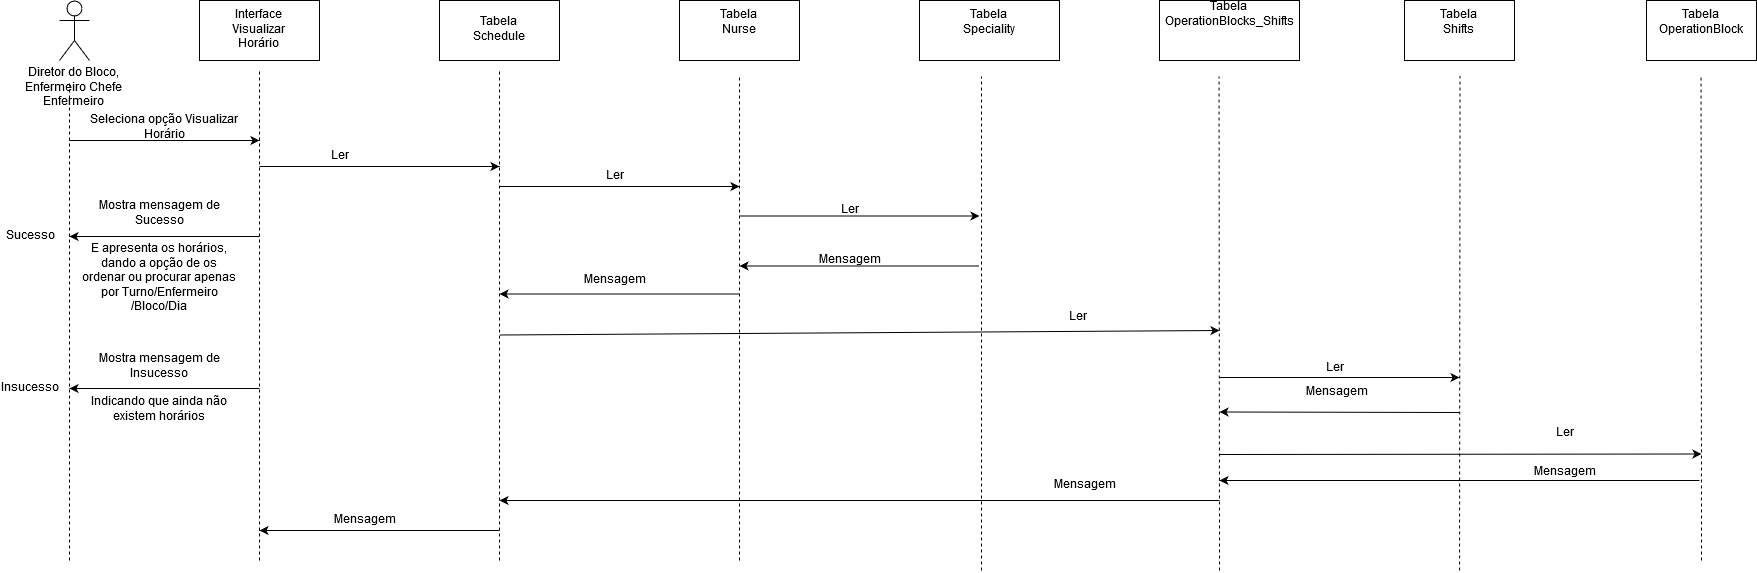

The diagram above was exported from draw.io. Its source (the exported page's mxGraphModel, read from the mxfile embedded in the PNG):
<mxGraphModel dx="1026" dy="528" grid="1" gridSize="10" guides="1" tooltips="1" connect="1" arrows="1" fold="1" page="1" pageScale="1" pageWidth="1169" pageHeight="1654" math="0" shadow="0">
  <root>
    <mxCell id="0" />
    <mxCell id="1" parent="0" />
    <mxCell id="2" value="Interface&lt;br&gt;Visualizar&lt;br&gt;Horário" style="rounded=0;whiteSpace=wrap;html=1;" parent="1" vertex="1">
      <mxGeometry x="240" y="20" width="120" height="60" as="geometry" />
    </mxCell>
    <mxCell id="3" value="Tabela&lt;br&gt;Schedule" style="rounded=0;whiteSpace=wrap;html=1;" parent="1" vertex="1">
      <mxGeometry x="480" y="20" width="120" height="60" as="geometry" />
    </mxCell>
    <mxCell id="4" value="&lt;div&gt;Diretor do Bloco,&lt;br&gt;&lt;/div&gt;&lt;div&gt;Enfermeiro Chefe&lt;/div&gt;&lt;div&gt;Enfermeiro&lt;br&gt;&lt;/div&gt;" style="shape=umlActor;verticalLabelPosition=bottom;labelBackgroundColor=#ffffff;verticalAlign=top;html=1;outlineConnect=0;" parent="1" vertex="1">
      <mxGeometry x="100" y="20" width="30" height="60" as="geometry" />
    </mxCell>
    <mxCell id="5" value="" style="endArrow=none;dashed=1;html=1;" parent="1" edge="1">
      <mxGeometry width="50" height="50" relative="1" as="geometry">
        <mxPoint x="110" y="580" as="sourcePoint" />
        <mxPoint x="110" y="100" as="targetPoint" />
      </mxGeometry>
    </mxCell>
    <mxCell id="6" value="" style="endArrow=none;dashed=1;html=1;" parent="1" edge="1">
      <mxGeometry width="50" height="50" relative="1" as="geometry">
        <mxPoint x="300" y="580" as="sourcePoint" />
        <mxPoint x="300" y="90" as="targetPoint" />
      </mxGeometry>
    </mxCell>
    <mxCell id="7" value="" style="endArrow=none;dashed=1;html=1;" parent="1" edge="1">
      <mxGeometry width="50" height="50" relative="1" as="geometry">
        <mxPoint x="540" y="580" as="sourcePoint" />
        <mxPoint x="540" y="90" as="targetPoint" />
      </mxGeometry>
    </mxCell>
    <mxCell id="8" value="" style="endArrow=classic;html=1;" parent="1" edge="1">
      <mxGeometry width="50" height="50" relative="1" as="geometry">
        <mxPoint x="110" y="160" as="sourcePoint" />
        <mxPoint x="300" y="160" as="targetPoint" />
      </mxGeometry>
    </mxCell>
    <mxCell id="9" value="Seleciona opção Visualizar Horário" style="text;html=1;strokeColor=none;fillColor=none;align=center;verticalAlign=middle;whiteSpace=wrap;rounded=0;" parent="1" vertex="1">
      <mxGeometry x="110" y="137" width="190" height="20" as="geometry" />
    </mxCell>
    <mxCell id="23" value="" style="endArrow=classic;html=1;" parent="1" edge="1">
      <mxGeometry width="50" height="50" relative="1" as="geometry">
        <mxPoint x="780" y="313.5" as="sourcePoint" />
        <mxPoint x="540" y="313.5" as="targetPoint" />
      </mxGeometry>
    </mxCell>
    <mxCell id="24" value="Mensagem" style="text;html=1;strokeColor=none;fillColor=none;align=center;verticalAlign=middle;whiteSpace=wrap;rounded=0;" parent="1" vertex="1">
      <mxGeometry x="370" y="530" width="70" height="20" as="geometry" />
    </mxCell>
    <mxCell id="25" value="" style="endArrow=classic;html=1;" parent="1" edge="1">
      <mxGeometry width="50" height="50" relative="1" as="geometry">
        <mxPoint x="300" y="256" as="sourcePoint" />
        <mxPoint x="110" y="256" as="targetPoint" />
      </mxGeometry>
    </mxCell>
    <mxCell id="26" value="&lt;div&gt;Mostra mensagem de Sucesso&lt;/div&gt;&lt;div&gt;&lt;br&gt;&lt;/div&gt;&lt;div&gt;E apresenta os horários, dando a opção de os ordenar ou procurar apenas por Turno/Enfermeiro/Bloco/Dia&lt;br&gt;&lt;/div&gt;" style="text;html=1;strokeColor=none;fillColor=none;align=center;verticalAlign=middle;whiteSpace=wrap;rounded=0;" parent="1" vertex="1">
      <mxGeometry x="120" y="266" width="160" height="20" as="geometry" />
    </mxCell>
    <mxCell id="27" value="Sucesso" style="text;html=1;strokeColor=none;fillColor=none;align=center;verticalAlign=middle;whiteSpace=wrap;rounded=0;" parent="1" vertex="1">
      <mxGeometry x="50" y="246" width="40" height="20" as="geometry" />
    </mxCell>
    <mxCell id="28" value="" style="endArrow=classic;html=1;" parent="1" edge="1">
      <mxGeometry width="50" height="50" relative="1" as="geometry">
        <mxPoint x="300" y="408" as="sourcePoint" />
        <mxPoint x="110" y="408" as="targetPoint" />
      </mxGeometry>
    </mxCell>
    <mxCell id="29" value="&lt;div&gt;Mostra mensagem de Insucesso&lt;/div&gt;&lt;div&gt;&lt;br&gt;&lt;/div&gt;&lt;div&gt;Indicando que ainda não existem horários&lt;br&gt;&lt;/div&gt;" style="text;html=1;strokeColor=none;fillColor=none;align=center;verticalAlign=middle;whiteSpace=wrap;rounded=0;" parent="1" vertex="1">
      <mxGeometry x="120" y="398" width="160" height="20" as="geometry" />
    </mxCell>
    <mxCell id="30" value="Insucesso" style="text;html=1;strokeColor=none;fillColor=none;align=center;verticalAlign=middle;whiteSpace=wrap;rounded=0;" parent="1" vertex="1">
      <mxGeometry x="50" y="398" width="40" height="20" as="geometry" />
    </mxCell>
    <mxCell id="39" value="" style="endArrow=classic;html=1;" parent="1" edge="1">
      <mxGeometry width="50" height="50" relative="1" as="geometry">
        <mxPoint x="300" y="186" as="sourcePoint" />
        <mxPoint x="540" y="186" as="targetPoint" />
      </mxGeometry>
    </mxCell>
    <mxCell id="40" value="Ler" style="text;html=1;strokeColor=none;fillColor=none;align=center;verticalAlign=middle;whiteSpace=wrap;rounded=0;" parent="1" vertex="1">
      <mxGeometry x="345" y="166" width="70" height="20" as="geometry" />
    </mxCell>
    <mxCell id="WMkjdSKS1CxL4XGFabBd-41" value="Tabela&lt;br&gt;&lt;div&gt;Nurse&lt;/div&gt;&lt;div&gt;&lt;br&gt;&lt;/div&gt;" style="rounded=0;whiteSpace=wrap;html=1;" parent="1" vertex="1">
      <mxGeometry x="720" y="20" width="120" height="60" as="geometry" />
    </mxCell>
    <mxCell id="WMkjdSKS1CxL4XGFabBd-42" value="" style="endArrow=none;dashed=1;html=1;" parent="1" edge="1">
      <mxGeometry width="50" height="50" relative="1" as="geometry">
        <mxPoint x="780" y="580" as="sourcePoint" />
        <mxPoint x="780" y="96" as="targetPoint" />
      </mxGeometry>
    </mxCell>
    <mxCell id="WMkjdSKS1CxL4XGFabBd-43" value="Tabela&lt;br&gt;&lt;div&gt;Speciality&lt;/div&gt;&lt;div&gt;&lt;br&gt;&lt;/div&gt;" style="rounded=0;whiteSpace=wrap;html=1;" parent="1" vertex="1">
      <mxGeometry x="960" y="20" width="140" height="60" as="geometry" />
    </mxCell>
    <mxCell id="WMkjdSKS1CxL4XGFabBd-46" value="" style="endArrow=none;dashed=1;html=1;" parent="1" edge="1">
      <mxGeometry width="50" height="50" relative="1" as="geometry">
        <mxPoint x="1022" y="590" as="sourcePoint" />
        <mxPoint x="1022" y="96" as="targetPoint" />
      </mxGeometry>
    </mxCell>
    <mxCell id="WMkjdSKS1CxL4XGFabBd-50" value="Tabela&lt;br&gt;&lt;div&gt;OperationBlocks_Shifts&lt;/div&gt;&lt;div&gt;&lt;br&gt;&lt;/div&gt;&lt;div&gt;&lt;br&gt;&lt;/div&gt;" style="rounded=0;whiteSpace=wrap;html=1;" parent="1" vertex="1">
      <mxGeometry x="1200" y="20" width="140" height="60" as="geometry" />
    </mxCell>
    <mxCell id="WMkjdSKS1CxL4XGFabBd-51" value="" style="endArrow=none;dashed=1;html=1;" parent="1" edge="1">
      <mxGeometry width="50" height="50" relative="1" as="geometry">
        <mxPoint x="1260" y="590" as="sourcePoint" />
        <mxPoint x="1259.5" y="96" as="targetPoint" />
      </mxGeometry>
    </mxCell>
    <mxCell id="WMkjdSKS1CxL4XGFabBd-56" value="" style="endArrow=classic;html=1;" parent="1" edge="1">
      <mxGeometry width="50" height="50" relative="1" as="geometry">
        <mxPoint x="540" y="550" as="sourcePoint" />
        <mxPoint x="300" y="550" as="targetPoint" />
      </mxGeometry>
    </mxCell>
    <mxCell id="WMkjdSKS1CxL4XGFabBd-57" value="Mensagem" style="text;html=1;strokeColor=none;fillColor=none;align=center;verticalAlign=middle;whiteSpace=wrap;rounded=0;" parent="1" vertex="1">
      <mxGeometry x="619.5" y="290" width="70" height="20" as="geometry" />
    </mxCell>
    <mxCell id="WMkjdSKS1CxL4XGFabBd-58" value="" style="endArrow=classic;html=1;" parent="1" edge="1">
      <mxGeometry width="50" height="50" relative="1" as="geometry">
        <mxPoint x="540" y="206" as="sourcePoint" />
        <mxPoint x="780" y="206" as="targetPoint" />
        <Array as="points">
          <mxPoint x="640" y="206" />
        </Array>
      </mxGeometry>
    </mxCell>
    <mxCell id="WMkjdSKS1CxL4XGFabBd-59" value="Ler" style="text;html=1;strokeColor=none;fillColor=none;align=center;verticalAlign=middle;whiteSpace=wrap;rounded=0;" parent="1" vertex="1">
      <mxGeometry x="619.5" y="186" width="70" height="20" as="geometry" />
    </mxCell>
    <mxCell id="WMkjdSKS1CxL4XGFabBd-61" value="" style="endArrow=classic;html=1;" parent="1" edge="1">
      <mxGeometry width="50" height="50" relative="1" as="geometry">
        <mxPoint x="1020" y="285.5" as="sourcePoint" />
        <mxPoint x="780" y="285.5" as="targetPoint" />
      </mxGeometry>
    </mxCell>
    <mxCell id="WMkjdSKS1CxL4XGFabBd-62" value="Mensagem" style="text;html=1;strokeColor=none;fillColor=none;align=center;verticalAlign=middle;whiteSpace=wrap;rounded=0;" parent="1" vertex="1">
      <mxGeometry x="855" y="270" width="70" height="20" as="geometry" />
    </mxCell>
    <mxCell id="WMkjdSKS1CxL4XGFabBd-63" value="" style="endArrow=classic;html=1;" parent="1" edge="1">
      <mxGeometry width="50" height="50" relative="1" as="geometry">
        <mxPoint x="780" y="235.5" as="sourcePoint" />
        <mxPoint x="1020" y="235.5" as="targetPoint" />
      </mxGeometry>
    </mxCell>
    <mxCell id="WMkjdSKS1CxL4XGFabBd-64" value="Ler" style="text;html=1;strokeColor=none;fillColor=none;align=center;verticalAlign=middle;whiteSpace=wrap;rounded=0;" parent="1" vertex="1">
      <mxGeometry x="855" y="220" width="70" height="20" as="geometry" />
    </mxCell>
    <mxCell id="WMkjdSKS1CxL4XGFabBd-67" value="" style="endArrow=classic;html=1;" parent="1" edge="1">
      <mxGeometry width="50" height="50" relative="1" as="geometry">
        <mxPoint x="1260" y="520" as="sourcePoint" />
        <mxPoint x="540" y="520" as="targetPoint" />
      </mxGeometry>
    </mxCell>
    <mxCell id="WMkjdSKS1CxL4XGFabBd-68" value="Mensagem" style="text;html=1;strokeColor=none;fillColor=none;align=center;verticalAlign=middle;whiteSpace=wrap;rounded=0;" parent="1" vertex="1">
      <mxGeometry x="1090" y="495" width="70" height="20" as="geometry" />
    </mxCell>
    <mxCell id="WMkjdSKS1CxL4XGFabBd-69" value="Ler" style="text;html=1;strokeColor=none;fillColor=none;align=center;verticalAlign=middle;whiteSpace=wrap;rounded=0;" parent="1" vertex="1">
      <mxGeometry x="1083" y="327" width="70" height="20" as="geometry" />
    </mxCell>
    <mxCell id="WMkjdSKS1CxL4XGFabBd-70" value="" style="endArrow=classic;html=1;" parent="1" edge="1">
      <mxGeometry width="50" height="50" relative="1" as="geometry">
        <mxPoint x="540" y="354.5" as="sourcePoint" />
        <mxPoint x="1260" y="350" as="targetPoint" />
      </mxGeometry>
    </mxCell>
    <mxCell id="WMkjdSKS1CxL4XGFabBd-71" value="Tabela&lt;br&gt;&lt;div&gt;Shifts&lt;/div&gt;&lt;div&gt;&lt;br&gt;&lt;/div&gt;" style="rounded=0;whiteSpace=wrap;html=1;" parent="1" vertex="1">
      <mxGeometry x="1445" y="20" width="110" height="60" as="geometry" />
    </mxCell>
    <mxCell id="WMkjdSKS1CxL4XGFabBd-72" value="" style="endArrow=none;dashed=1;html=1;" parent="1" edge="1">
      <mxGeometry width="50" height="50" relative="1" as="geometry">
        <mxPoint x="1500" y="590" as="sourcePoint" />
        <mxPoint x="1500.5" y="95.5" as="targetPoint" />
      </mxGeometry>
    </mxCell>
    <mxCell id="WMkjdSKS1CxL4XGFabBd-74" value="Mensagem" style="text;html=1;strokeColor=none;fillColor=none;align=center;verticalAlign=middle;whiteSpace=wrap;rounded=0;" parent="1" vertex="1">
      <mxGeometry x="1342" y="402" width="70" height="20" as="geometry" />
    </mxCell>
    <mxCell id="WMkjdSKS1CxL4XGFabBd-75" value="Ler" style="text;html=1;strokeColor=none;fillColor=none;align=center;verticalAlign=middle;whiteSpace=wrap;rounded=0;" parent="1" vertex="1">
      <mxGeometry x="1340" y="378" width="70" height="20" as="geometry" />
    </mxCell>
    <mxCell id="WMkjdSKS1CxL4XGFabBd-76" value="" style="endArrow=classic;html=1;" parent="1" edge="1">
      <mxGeometry width="50" height="50" relative="1" as="geometry">
        <mxPoint x="1260" y="397" as="sourcePoint" />
        <mxPoint x="1500" y="397" as="targetPoint" />
      </mxGeometry>
    </mxCell>
    <mxCell id="WMkjdSKS1CxL4XGFabBd-108" value="Tabela&lt;br&gt;&lt;div&gt;OperationBlock&lt;/div&gt;&lt;div&gt;&lt;br&gt;&lt;/div&gt;" style="rounded=0;whiteSpace=wrap;html=1;" parent="1" vertex="1">
      <mxGeometry x="1687" y="20" width="110" height="60" as="geometry" />
    </mxCell>
    <mxCell id="WMkjdSKS1CxL4XGFabBd-109" value="" style="endArrow=none;dashed=1;html=1;" parent="1" edge="1">
      <mxGeometry width="50" height="50" relative="1" as="geometry">
        <mxPoint x="1742" y="580" as="sourcePoint" />
        <mxPoint x="1741.5" y="94.5" as="targetPoint" />
      </mxGeometry>
    </mxCell>
    <mxCell id="WMkjdSKS1CxL4XGFabBd-110" value="" style="endArrow=classic;html=1;" parent="1" edge="1">
      <mxGeometry width="50" height="50" relative="1" as="geometry">
        <mxPoint x="1740" y="500" as="sourcePoint" />
        <mxPoint x="1260" y="500" as="targetPoint" />
      </mxGeometry>
    </mxCell>
    <mxCell id="WMkjdSKS1CxL4XGFabBd-111" value="Mensagem" style="text;html=1;strokeColor=none;fillColor=none;align=center;verticalAlign=middle;whiteSpace=wrap;rounded=0;" parent="1" vertex="1">
      <mxGeometry x="1570" y="482" width="70" height="20" as="geometry" />
    </mxCell>
    <mxCell id="WMkjdSKS1CxL4XGFabBd-112" value="Ler" style="text;html=1;strokeColor=none;fillColor=none;align=center;verticalAlign=middle;whiteSpace=wrap;rounded=0;" parent="1" vertex="1">
      <mxGeometry x="1570" y="443" width="70" height="20" as="geometry" />
    </mxCell>
    <mxCell id="WMkjdSKS1CxL4XGFabBd-113" value="" style="endArrow=classic;html=1;" parent="1" edge="1">
      <mxGeometry width="50" height="50" relative="1" as="geometry">
        <mxPoint x="1260" y="474" as="sourcePoint" />
        <mxPoint x="1742" y="473.5" as="targetPoint" />
      </mxGeometry>
    </mxCell>
    <mxCell id="CJMW4GOcjzMmWdw9OwCu-45" value="" style="endArrow=classic;html=1;" parent="1" edge="1">
      <mxGeometry width="50" height="50" relative="1" as="geometry">
        <mxPoint x="1500" y="432" as="sourcePoint" />
        <mxPoint x="1260" y="431.5" as="targetPoint" />
      </mxGeometry>
    </mxCell>
  </root>
</mxGraphModel>